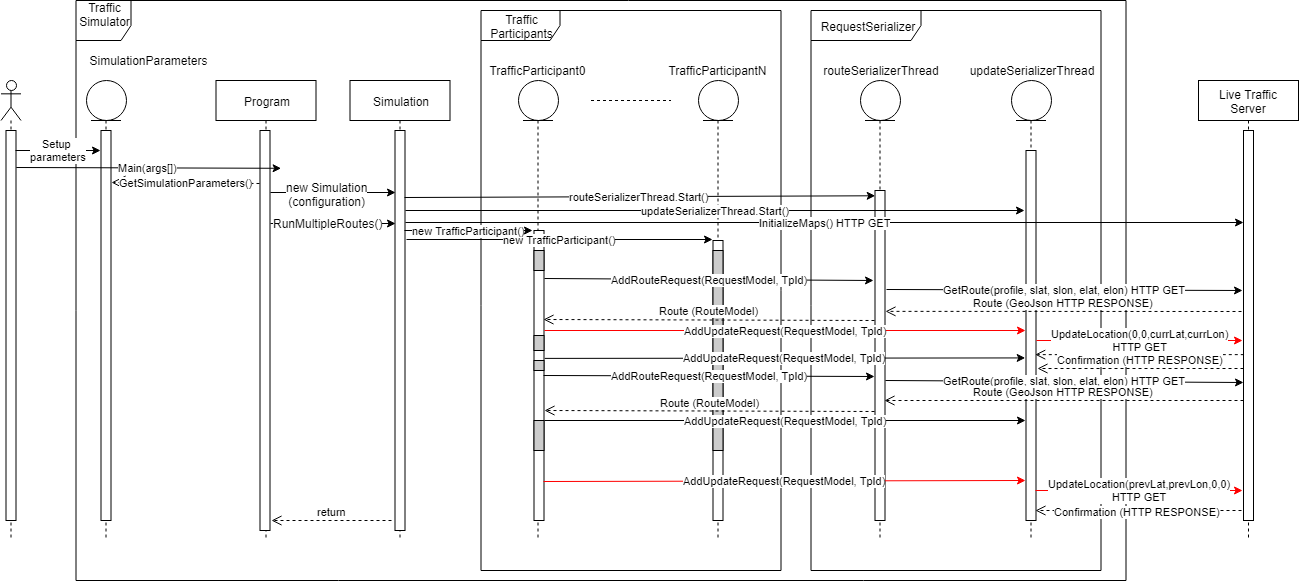

The diagram above was exported from draw.io. Its source (the exported page's mxGraphModel, read from the mxfile embedded in the PNG):
<mxGraphModel dx="3387.5" dy="3274" grid="1" gridSize="10" guides="1" tooltips="1" connect="1" arrows="1" fold="1" page="1" pageScale="1.5" pageWidth="1169" pageHeight="826" background="none" math="0" shadow="0">
  <root>
    <mxCell id="0" />
    <mxCell id="1" parent="0" />
    <mxCell id="2" value="Traffic Simulator&lt;br&gt;&lt;br&gt;" style="shape=umlFrame;whiteSpace=wrap;html=1;width=55;height=40;" vertex="1" parent="1">
      <mxGeometry x="355" y="4060" width="1050" height="580" as="geometry" />
    </mxCell>
    <mxCell id="3" value="Traffic Participants" style="shape=umlFrame;whiteSpace=wrap;html=1;width=79;height=30;" vertex="1" parent="1">
      <mxGeometry x="760" y="4070" width="300" height="560" as="geometry" />
    </mxCell>
    <mxCell id="4" value="RequestSerializer" style="shape=umlFrame;whiteSpace=wrap;html=1;width=110;height=30;" vertex="1" parent="1">
      <mxGeometry x="1090" y="4070" width="290" height="560" as="geometry" />
    </mxCell>
    <mxCell id="5" value="" style="shape=umlLifeline;participant=umlActor;perimeter=lifelinePerimeter;whiteSpace=wrap;html=1;container=1;collapsible=0;recursiveResize=0;verticalAlign=top;spacingTop=36;labelBackgroundColor=#ffffff;outlineConnect=0;" vertex="1" parent="1">
      <mxGeometry x="280" y="4140" width="20" height="460" as="geometry" />
    </mxCell>
    <mxCell id="6" value="" style="html=1;points=[];perimeter=orthogonalPerimeter;" vertex="1" parent="5">
      <mxGeometry x="5" y="50" width="10" height="390" as="geometry" />
    </mxCell>
    <mxCell id="7" value="Simulation" style="shape=umlLifeline;perimeter=lifelinePerimeter;whiteSpace=wrap;html=1;container=1;collapsible=0;recursiveResize=0;outlineConnect=0;" vertex="1" parent="1">
      <mxGeometry x="629" y="4140" width="100" height="460" as="geometry" />
    </mxCell>
    <mxCell id="8" value="" style="html=1;points=[];perimeter=orthogonalPerimeter;" vertex="1" parent="7">
      <mxGeometry x="45" y="50" width="10" height="400" as="geometry" />
    </mxCell>
    <mxCell id="9" value="" style="shape=umlLifeline;participant=umlEntity;perimeter=lifelinePerimeter;whiteSpace=wrap;html=1;container=1;collapsible=0;recursiveResize=0;verticalAlign=top;spacingTop=36;labelBackgroundColor=#ffffff;outlineConnect=0;" vertex="1" parent="1">
      <mxGeometry x="365" y="4140" width="40" height="460" as="geometry" />
    </mxCell>
    <mxCell id="10" value="" style="html=1;points=[];perimeter=orthogonalPerimeter;" vertex="1" parent="9">
      <mxGeometry x="15" y="50" width="10" height="390" as="geometry" />
    </mxCell>
    <mxCell id="11" value="Live Traffic Server" style="shape=umlLifeline;perimeter=lifelinePerimeter;whiteSpace=wrap;html=1;container=1;collapsible=0;recursiveResize=0;outlineConnect=0;" vertex="1" parent="1">
      <mxGeometry x="1477.5" y="4140" width="100" height="460" as="geometry" />
    </mxCell>
    <mxCell id="12" value="" style="html=1;points=[];perimeter=orthogonalPerimeter;" vertex="1" parent="11">
      <mxGeometry x="45" y="50" width="10" height="390" as="geometry" />
    </mxCell>
    <mxCell id="13" value="" style="shape=umlLifeline;participant=umlEntity;perimeter=lifelinePerimeter;whiteSpace=wrap;html=1;container=1;collapsible=0;recursiveResize=0;verticalAlign=top;spacingTop=36;labelBackgroundColor=#ffffff;outlineConnect=0;" vertex="1" parent="1">
      <mxGeometry x="797" y="4140" width="40" height="460" as="geometry" />
    </mxCell>
    <mxCell id="14" value="" style="html=1;points=[];perimeter=orthogonalPerimeter;" vertex="1" parent="13">
      <mxGeometry x="16" y="150" width="10" height="290" as="geometry" />
    </mxCell>
    <mxCell id="15" value="" style="html=1;points=[];perimeter=orthogonalPerimeter;fillColor=#CCCCCC;" vertex="1" parent="13">
      <mxGeometry x="16" y="170" width="10" height="20" as="geometry" />
    </mxCell>
    <mxCell id="16" value="" style="html=1;points=[];perimeter=orthogonalPerimeter;fillColor=#CCCCCC;" vertex="1" parent="13">
      <mxGeometry x="16" y="255" width="10" height="15" as="geometry" />
    </mxCell>
    <mxCell id="17" value="" style="html=1;points=[];perimeter=orthogonalPerimeter;fillColor=#CCCCCC;" vertex="1" parent="13">
      <mxGeometry x="16" y="280" width="10" height="10" as="geometry" />
    </mxCell>
    <mxCell id="18" value="" style="html=1;points=[];perimeter=orthogonalPerimeter;fillColor=#CCCCCC;" vertex="1" parent="13">
      <mxGeometry x="16" y="340" width="10" height="30" as="geometry" />
    </mxCell>
    <mxCell id="19" value="" style="shape=umlLifeline;participant=umlEntity;perimeter=lifelinePerimeter;whiteSpace=wrap;html=1;container=1;collapsible=0;recursiveResize=0;verticalAlign=top;spacingTop=36;labelBackgroundColor=#ffffff;outlineConnect=0;" vertex="1" parent="1">
      <mxGeometry x="977" y="4140" width="40" height="460" as="geometry" />
    </mxCell>
    <mxCell id="20" value="" style="shape=umlLifeline;participant=umlEntity;perimeter=lifelinePerimeter;whiteSpace=wrap;html=1;container=1;collapsible=0;recursiveResize=0;verticalAlign=top;spacingTop=36;labelBackgroundColor=#ffffff;outlineConnect=0;" vertex="1" parent="1">
      <mxGeometry x="1139" y="4140" width="40" height="460" as="geometry" />
    </mxCell>
    <mxCell id="21" value="" style="html=1;points=[];perimeter=orthogonalPerimeter;" vertex="1" parent="20">
      <mxGeometry x="15" y="110" width="10" height="330" as="geometry" />
    </mxCell>
    <mxCell id="22" value="" style="shape=umlLifeline;participant=umlEntity;perimeter=lifelinePerimeter;whiteSpace=wrap;html=1;container=1;collapsible=0;recursiveResize=0;verticalAlign=top;spacingTop=36;labelBackgroundColor=#ffffff;outlineConnect=0;" vertex="1" parent="1">
      <mxGeometry x="1290" y="4140" width="40" height="460" as="geometry" />
    </mxCell>
    <mxCell id="23" value="" style="html=1;points=[];perimeter=orthogonalPerimeter;" vertex="1" parent="22">
      <mxGeometry x="15" y="70" width="10" height="370" as="geometry" />
    </mxCell>
    <mxCell id="24" value="" style="endArrow=none;dashed=1;html=1;" edge="1" parent="1">
      <mxGeometry width="50" height="50" relative="1" as="geometry">
        <mxPoint x="870" y="4160" as="sourcePoint" />
        <mxPoint x="950" y="4160" as="targetPoint" />
      </mxGeometry>
    </mxCell>
    <mxCell id="25" value="SimulationParameters&lt;br&gt;" style="text;html=1;strokeColor=none;fillColor=none;align=center;verticalAlign=middle;whiteSpace=wrap;rounded=0;" vertex="1" parent="1">
      <mxGeometry x="407.5" y="4110" width="40" height="20" as="geometry" />
    </mxCell>
    <mxCell id="26" value="TrafficParticipant0" style="text;html=1;strokeColor=none;fillColor=none;align=center;verticalAlign=middle;whiteSpace=wrap;rounded=0;" vertex="1" parent="1">
      <mxGeometry x="797" y="4120" width="40" height="20" as="geometry" />
    </mxCell>
    <mxCell id="27" value="TrafficParticipantN" style="text;html=1;strokeColor=none;fillColor=none;align=center;verticalAlign=middle;whiteSpace=wrap;rounded=0;" vertex="1" parent="1">
      <mxGeometry x="977" y="4120" width="40" height="20" as="geometry" />
    </mxCell>
    <mxCell id="28" value="routeSerializerThread" style="text;html=1;strokeColor=none;fillColor=none;align=center;verticalAlign=middle;whiteSpace=wrap;rounded=0;" vertex="1" parent="1">
      <mxGeometry x="1140" y="4120" width="40" height="20" as="geometry" />
    </mxCell>
    <mxCell id="29" value="updateSerializerThread" style="text;html=1;strokeColor=none;fillColor=none;align=center;verticalAlign=middle;whiteSpace=wrap;rounded=0;" vertex="1" parent="1">
      <mxGeometry x="1290" y="4120" width="40" height="20" as="geometry" />
    </mxCell>
    <mxCell id="30" value="Setup &lt;br&gt;parameters" style="endArrow=classic;html=1;exitX=0.967;exitY=0.05;exitDx=0;exitDy=0;exitPerimeter=0;entryX=-0.052;entryY=0.05;entryDx=0;entryDy=0;entryPerimeter=0;" edge="1" source="6" target="10" parent="1">
      <mxGeometry width="50" height="50" relative="1" as="geometry">
        <mxPoint x="329.844827586207" y="4207.6551724137935" as="sourcePoint" />
        <mxPoint x="424.32758620689674" y="4207.6551724137935" as="targetPoint" />
      </mxGeometry>
    </mxCell>
    <mxCell id="31" value="Program" style="shape=umlLifeline;perimeter=lifelinePerimeter;whiteSpace=wrap;html=1;container=1;collapsible=0;recursiveResize=0;outlineConnect=0;" vertex="1" parent="1">
      <mxGeometry x="495" y="4140" width="100" height="460" as="geometry" />
    </mxCell>
    <mxCell id="32" value="" style="html=1;points=[];perimeter=orthogonalPerimeter;" vertex="1" parent="31">
      <mxGeometry x="44" y="50" width="10" height="400" as="geometry" />
    </mxCell>
    <mxCell id="33" value="Main(args[])" style="endArrow=classic;html=1;exitX=1.03;exitY=0.103;exitDx=0;exitDy=0;exitPerimeter=0;entryX=-0.231;entryY=0.105;entryDx=0;entryDy=0;entryPerimeter=0;" edge="1" parent="1">
      <mxGeometry width="50" height="50" relative="1" as="geometry">
        <mxPoint x="295.3000000000002" y="4227" as="sourcePoint" />
        <mxPoint x="560.0999999999999" y="4227.8" as="targetPoint" />
      </mxGeometry>
    </mxCell>
    <mxCell id="34" value="GetSimulationParameters()" style="endArrow=open;endSize=12;dashed=1;html=1;exitX=-0.018;exitY=0.132;exitDx=0;exitDy=0;exitPerimeter=0;entryX=1.047;entryY=0.134;entryDx=0;entryDy=0;entryPerimeter=0;" edge="1" source="32" target="10" parent="1">
      <mxGeometry width="160" relative="1" as="geometry">
        <mxPoint x="558.9000000000001" y="4242.8" as="sourcePoint" />
        <mxPoint x="407.6999999999998" y="4242.8" as="targetPoint" />
      </mxGeometry>
    </mxCell>
    <mxCell id="35" value="" style="endArrow=classic;html=1;exitX=1.04;exitY=0.156;exitDx=0;exitDy=0;exitPerimeter=0;entryX=0.01;entryY=0.156;entryDx=0;entryDy=0;entryPerimeter=0;" edge="1" source="32" target="8" parent="1">
      <mxGeometry width="50" height="50" relative="1" as="geometry">
        <mxPoint x="600" y="4290" as="sourcePoint" />
        <mxPoint x="650" y="4240" as="targetPoint" />
      </mxGeometry>
    </mxCell>
    <mxCell id="36" value="new Simulation&lt;br&gt;(configuration)&lt;br&gt;" style="text;html=1;resizable=0;points=[];align=center;verticalAlign=middle;labelBackgroundColor=#ffffff;" vertex="1" connectable="0" parent="35">
      <mxGeometry x="-0.1067" y="-1" relative="1" as="geometry">
        <mxPoint as="offset" />
      </mxGeometry>
    </mxCell>
    <mxCell id="37" value="" style="endArrow=classic;html=1;exitX=1.04;exitY=0.232;exitDx=0;exitDy=0;exitPerimeter=0;entryX=0.01;entryY=0.233;entryDx=0;entryDy=0;entryPerimeter=0;" edge="1" source="32" target="8" parent="1">
      <mxGeometry width="50" height="50" relative="1" as="geometry">
        <mxPoint x="590" y="4330" as="sourcePoint" />
        <mxPoint x="640" y="4280" as="targetPoint" />
      </mxGeometry>
    </mxCell>
    <mxCell id="38" value="RunMultipleRoutes()" style="text;html=1;resizable=0;points=[];align=center;verticalAlign=middle;labelBackgroundColor=#ffffff;" vertex="1" connectable="0" parent="37">
      <mxGeometry x="-0.091" y="1" relative="1" as="geometry">
        <mxPoint as="offset" />
      </mxGeometry>
    </mxCell>
    <mxCell id="39" value="routeSerializerThread.Start()" style="endArrow=classic;html=1;exitX=0.974;exitY=0.167;exitDx=0;exitDy=0;exitPerimeter=0;entryX=0.021;entryY=0.214;entryDx=0;entryDy=0;entryPerimeter=0;" edge="1" source="8" parent="1">
      <mxGeometry width="50" height="50" relative="1" as="geometry">
        <mxPoint x="703.3571428571427" y="4256.428571428572" as="sourcePoint" />
        <mxPoint x="1154.2142857142862" y="4255.285714285715" as="targetPoint" />
      </mxGeometry>
    </mxCell>
    <mxCell id="40" value="updateSerializerThread.Start()" style="endArrow=classic;html=1;entryX=-0.107;entryY=0.163;entryDx=0;entryDy=0;entryPerimeter=0;exitX=1.026;exitY=0.2;exitDx=0;exitDy=0;exitPerimeter=0;" edge="1" source="8" target="23" parent="1">
      <mxGeometry width="50" height="50" relative="1" as="geometry">
        <mxPoint x="700" y="4270" as="sourcePoint" />
        <mxPoint x="920" y="4270" as="targetPoint" />
      </mxGeometry>
    </mxCell>
    <mxCell id="41" value="" style="html=1;points=[];perimeter=orthogonalPerimeter;" vertex="1" parent="1">
      <mxGeometry x="992" y="4300" width="10" height="280" as="geometry" />
    </mxCell>
    <mxCell id="42" value="" style="html=1;points=[];perimeter=orthogonalPerimeter;fillColor=#CCCCCC;" vertex="1" parent="1">
      <mxGeometry x="992" y="4310" width="10" height="200" as="geometry" />
    </mxCell>
    <mxCell id="43" value="new TrafficParticipant()" style="endArrow=classic;html=1;exitX=1.119;exitY=0.273;exitDx=0;exitDy=0;exitPerimeter=0;entryX=-0.064;entryY=-0.003;entryDx=0;entryDy=0;entryPerimeter=0;" edge="1" source="8" target="41" parent="1">
      <mxGeometry width="50" height="50" relative="1" as="geometry">
        <mxPoint x="740" y="4360" as="sourcePoint" />
        <mxPoint x="790" y="4310" as="targetPoint" />
      </mxGeometry>
    </mxCell>
    <mxCell id="44" value="new TrafficParticipant()" style="endArrow=classic;html=1;exitX=0.976;exitY=0.25;exitDx=0;exitDy=0;exitPerimeter=0;entryX=-0.117;entryY=0;entryDx=0;entryDy=0;entryPerimeter=0;" edge="1" source="8" target="14" parent="1">
      <mxGeometry width="50" height="50" relative="1" as="geometry">
        <mxPoint x="730" y="4340" as="sourcePoint" />
        <mxPoint x="780" y="4290" as="targetPoint" />
      </mxGeometry>
    </mxCell>
    <mxCell id="45" value="InitializeMaps() HTTP GET" style="endArrow=classic;html=1;exitX=1.05;exitY=0.231;exitDx=0;exitDy=0;exitPerimeter=0;entryX=-0.021;entryY=0.236;entryDx=0;entryDy=0;entryPerimeter=0;" edge="1" source="8" target="12" parent="1">
      <mxGeometry width="50" height="50" relative="1" as="geometry">
        <mxPoint x="900" y="4330" as="sourcePoint" />
        <mxPoint x="950" y="4280" as="targetPoint" />
      </mxGeometry>
    </mxCell>
    <mxCell id="46" value="AddRouteRequest(RequestModel, TpId)" style="endArrow=classic;html=1;exitX=1.036;exitY=0.167;exitDx=0;exitDy=0;exitPerimeter=0;entryX=-0.15;entryY=0.273;entryDx=0;entryDy=0;entryPerimeter=0;" edge="1" source="14" target="21" parent="1">
      <mxGeometry width="50" height="50" relative="1" as="geometry">
        <mxPoint x="910" y="4410" as="sourcePoint" />
        <mxPoint x="960" y="4360" as="targetPoint" />
      </mxGeometry>
    </mxCell>
    <mxCell id="47" value="GetRoute(profile, slat, slon, elat, elon) HTTP GET" style="endArrow=classic;html=1;exitX=1.107;exitY=0.299;exitDx=0;exitDy=0;exitPerimeter=0;entryX=-0.079;entryY=0.41;entryDx=0;entryDy=0;entryPerimeter=0;" edge="1" source="21" target="12" parent="1">
      <mxGeometry width="50" height="50" relative="1" as="geometry">
        <mxPoint x="1230" y="4400" as="sourcePoint" />
        <mxPoint x="1280" y="4350" as="targetPoint" />
      </mxGeometry>
    </mxCell>
    <mxCell id="48" value="Route (GeoJson HTTP RESPONSE)" style="html=1;verticalAlign=bottom;endArrow=open;dashed=1;endSize=8;exitX=-0.25;exitY=0.464;exitDx=0;exitDy=0;exitPerimeter=0;entryX=1.05;entryY=0.351;entryDx=0;entryDy=0;entryPerimeter=0;" edge="1" source="12" parent="1">
      <mxGeometry relative="1" as="geometry">
        <mxPoint x="1474.2142857142853" y="4371.428571428572" as="sourcePoint" />
        <mxPoint x="1164.5" y="4370.857142857143" as="targetPoint" />
      </mxGeometry>
    </mxCell>
    <mxCell id="49" value="Route (RouteModel)" style="html=1;verticalAlign=bottom;endArrow=open;dashed=1;endSize=8;exitX=-0.074;exitY=0.393;exitDx=0;exitDy=0;exitPerimeter=0;entryX=0.998;entryY=0.307;entryDx=0;entryDy=0;entryPerimeter=0;" edge="1" source="21" target="14" parent="1">
      <mxGeometry relative="1" as="geometry">
        <mxPoint x="1130" y="4380" as="sourcePoint" />
        <mxPoint x="1050" y="4380" as="targetPoint" />
      </mxGeometry>
    </mxCell>
    <mxCell id="50" value="AddUpdateRequest(RequestModel, TpId)" style="endArrow=classic;html=1;exitX=1.026;exitY=0.345;exitDx=0;exitDy=0;exitPerimeter=0;entryX=-0.079;entryY=0.486;entryDx=0;entryDy=0;entryPerimeter=0;fillColor=#FF3333;strokeColor=#FF0000;" edge="1" source="14" target="23" parent="1">
      <mxGeometry width="50" height="50" relative="1" as="geometry">
        <mxPoint x="880" y="4460" as="sourcePoint" />
        <mxPoint x="930" y="4410" as="targetPoint" />
      </mxGeometry>
    </mxCell>
    <mxCell id="51" value="AddUpdateRequest(RequestModel, TpId)" style="endArrow=classic;html=1;exitX=1.05;exitY=0.43;exitDx=0;exitDy=0;exitPerimeter=0;entryX=-0.083;entryY=0.553;entryDx=0;entryDy=0;entryPerimeter=0;" edge="1" parent="1">
      <mxGeometry width="50" height="50" relative="1" as="geometry">
        <mxPoint x="823.7380952380954" y="4417.9047619047615" as="sourcePoint" />
        <mxPoint x="1304.2142857142862" y="4417.428571428572" as="targetPoint" />
      </mxGeometry>
    </mxCell>
    <mxCell id="52" value="AddRouteRequest(RequestModel, TpId)" style="endArrow=classic;html=1;entryX=-0.024;entryY=0.565;entryDx=0;entryDy=0;entryPerimeter=0;exitX=0.999;exitY=0.5;exitDx=0;exitDy=0;exitPerimeter=0;" edge="1" source="14" target="21" parent="1">
      <mxGeometry width="50" height="50" relative="1" as="geometry">
        <mxPoint x="823" y="4437" as="sourcePoint" />
        <mxPoint x="1152.546511627907" y="4436.523255813954" as="targetPoint" />
      </mxGeometry>
    </mxCell>
    <mxCell id="53" value="GetRoute(profile, slat, slon, elat, elon) HTTP GET" style="endArrow=classic;html=1;exitX=1.004;exitY=0.576;exitDx=0;exitDy=0;exitPerimeter=0;entryX=-0.018;entryY=0.645;entryDx=0;entryDy=0;entryPerimeter=0;" edge="1" source="21" target="12" parent="1">
      <mxGeometry width="50" height="50" relative="1" as="geometry">
        <mxPoint x="1164.1666666666665" y="4440.166666666667" as="sourcePoint" />
        <mxPoint x="1520.8333333333335" y="4441.5" as="targetPoint" />
      </mxGeometry>
    </mxCell>
    <mxCell id="54" value="Route (GeoJson HTTP RESPONSE)" style="html=1;verticalAlign=bottom;endArrow=open;dashed=1;endSize=8;exitX=-0.016;exitY=0.692;exitDx=0;exitDy=0;exitPerimeter=0;entryX=0.995;entryY=0.636;entryDx=0;entryDy=0;entryPerimeter=0;" edge="1" source="12" target="21" parent="1">
      <mxGeometry relative="1" as="geometry">
        <mxPoint x="1519.6" y="4459.8" as="sourcePoint" />
        <mxPoint x="1164" y="4459.857142857143" as="targetPoint" />
      </mxGeometry>
    </mxCell>
    <mxCell id="55" value="Route (RouteModel)" style="html=1;verticalAlign=bottom;endArrow=open;dashed=1;endSize=8;exitX=-0.003;exitY=0.669;exitDx=0;exitDy=0;exitPerimeter=0;entryX=1.009;entryY=0.621;entryDx=0;entryDy=0;entryPerimeter=0;" edge="1" source="21" target="14" parent="1">
      <mxGeometry relative="1" as="geometry">
        <mxPoint x="1153.833333333333" y="4470.611111111111" as="sourcePoint" />
        <mxPoint x="823.5555555555557" y="4470.055555555556" as="targetPoint" />
      </mxGeometry>
    </mxCell>
    <mxCell id="56" value="AddUpdateRequest(RequestModel, TpId)" style="endArrow=classic;html=1;exitX=1.018;exitY=0.656;exitDx=0;exitDy=0;exitPerimeter=0;entryX=-0.021;entryY=0.73;entryDx=0;entryDy=0;entryPerimeter=0;" edge="1" source="14" target="23" parent="1">
      <mxGeometry width="50" height="50" relative="1" as="geometry">
        <mxPoint x="824.5" y="4480.166666666667" as="sourcePoint" />
        <mxPoint x="1305.1666666666665" y="4480.166666666667" as="targetPoint" />
      </mxGeometry>
    </mxCell>
    <mxCell id="57" value="AddUpdateRequest(RequestModel, TpId)" style="endArrow=classic;html=1;exitX=0.978;exitY=0.864;exitDx=0;exitDy=0;exitPerimeter=0;entryX=-0.036;entryY=0.892;entryDx=0;entryDy=0;entryPerimeter=0;fillColor=#FF3333;strokeColor=#FF0000;" edge="1" source="14" target="23" parent="1">
      <mxGeometry width="50" height="50" relative="1" as="geometry">
        <mxPoint x="822.4482758620693" y="4540.741379310345" as="sourcePoint" />
        <mxPoint x="1303.8275862068967" y="4540.051724137931" as="targetPoint" />
      </mxGeometry>
    </mxCell>
    <mxCell id="58" value="UpdateLocation(prevLat,prevLon,0,0)&lt;br&gt;HTTP GET&lt;br&gt;" style="endArrow=classic;html=1;exitX=0.969;exitY=0.918;exitDx=0;exitDy=0;exitPerimeter=0;entryX=-0.114;entryY=0.923;entryDx=0;entryDy=0;entryPerimeter=0;fillColor=#FF3333;strokeColor=#FF0000;" edge="1" source="23" target="12" parent="1">
      <mxGeometry width="50" height="50" relative="1" as="geometry">
        <mxPoint x="1318.1666666666665" y="4550.142857142857" as="sourcePoint" />
        <mxPoint x="1524.3571428571427" y="4550.142857142857" as="targetPoint" />
      </mxGeometry>
    </mxCell>
    <mxCell id="59" value="" style="html=1;verticalAlign=bottom;endArrow=open;dashed=1;endSize=8;strokeColor=#000000;fillColor=#FF3333;exitX=0.029;exitY=0.564;exitDx=0;exitDy=0;exitPerimeter=0;entryX=0.921;entryY=0.541;entryDx=0;entryDy=0;entryPerimeter=0;" edge="1" parent="1">
      <mxGeometry relative="1" as="geometry">
        <mxPoint x="1522.7857142857138" y="4414.142857142857" as="sourcePoint" />
        <mxPoint x="1314.2142857142853" y="4414.142857142857" as="targetPoint" />
      </mxGeometry>
    </mxCell>
    <mxCell id="60" value="UpdateLocation(0,0,currLat,currLon)&lt;br&gt;HTTP GET&lt;br&gt;" style="endArrow=classic;html=1;exitX=1.017;exitY=0.514;exitDx=0;exitDy=0;exitPerimeter=0;entryX=-0.114;entryY=0.539;entryDx=0;entryDy=0;entryPerimeter=0;fillColor=#FF3333;strokeColor=#FF0000;" edge="1" source="23" target="12" parent="1">
      <mxGeometry width="50" height="50" relative="1" as="geometry">
        <mxPoint x="1040.9482758620693" y="4400.241379310345" as="sourcePoint" />
        <mxPoint x="1522.3275862068967" y="4399.551724137931" as="targetPoint" />
      </mxGeometry>
    </mxCell>
    <mxCell id="61" value="Confirmation (HTTP RESPONSE)" style="html=1;verticalAlign=bottom;endArrow=open;dashed=1;endSize=8;strokeColor=#000000;fillColor=#FF3333;exitX=-0.019;exitY=0.611;exitDx=0;exitDy=0;exitPerimeter=0;entryX=1.16;entryY=0.59;entryDx=0;entryDy=0;entryPerimeter=0;" edge="1" source="12" target="23" parent="1">
      <mxGeometry relative="1" as="geometry">
        <mxPoint x="1532.7857142857142" y="4424.142857142857" as="sourcePoint" />
        <mxPoint x="1324.2142857142853" y="4424.142857142857" as="targetPoint" />
      </mxGeometry>
    </mxCell>
    <mxCell id="62" value="Confirmation (HTTP RESPONSE)" style="html=1;verticalAlign=bottom;endArrow=open;dashed=1;endSize=8;strokeColor=#000000;fillColor=#FF3333;exitX=-0.21;exitY=0.975;exitDx=0;exitDy=0;exitPerimeter=0;entryX=0.921;entryY=0.972;entryDx=0;entryDy=0;entryPerimeter=0;" edge="1" source="12" target="23" parent="1">
      <mxGeometry x="0.0093" y="10" relative="1" as="geometry">
        <mxPoint x="1523.8095238095239" y="4570.2380952380945" as="sourcePoint" />
        <mxPoint x="1318.095238095238" y="4570.2380952380945" as="targetPoint" />
        <mxPoint as="offset" />
      </mxGeometry>
    </mxCell>
    <mxCell id="63" value="return" style="html=1;verticalAlign=bottom;endArrow=open;dashed=1;endSize=8;strokeColor=#000000;fillColor=#FF3333;exitX=-0.4;exitY=0.975;exitDx=0;exitDy=0;exitPerimeter=0;entryX=1.121;entryY=0.975;entryDx=0;entryDy=0;entryPerimeter=0;" edge="1" source="8" target="32" parent="1">
      <mxGeometry relative="1" as="geometry">
        <mxPoint x="650" y="4580" as="sourcePoint" />
        <mxPoint x="570" y="4580" as="targetPoint" />
      </mxGeometry>
    </mxCell>
  </root>
</mxGraphModel>